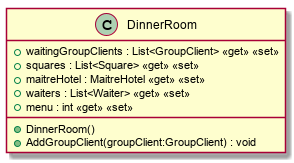

The diagram above was rendered by PlantUML. Its source (embedded in the PNG):
@startuml
class DinnerRoom {
    + waitingGroupClients : List<GroupClient> <<get>> <<set>>
    + squares : List<Square> <<get>> <<set>>
    + maitreHotel : MaitreHotel <<get>> <<set>>
    + waiters : List<Waiter> <<get>> <<set>>
    + menu : int <<get>> <<set>>
    + DinnerRoom()
    + AddGroupClient(groupClient:GroupClient) : void
}
@enduml